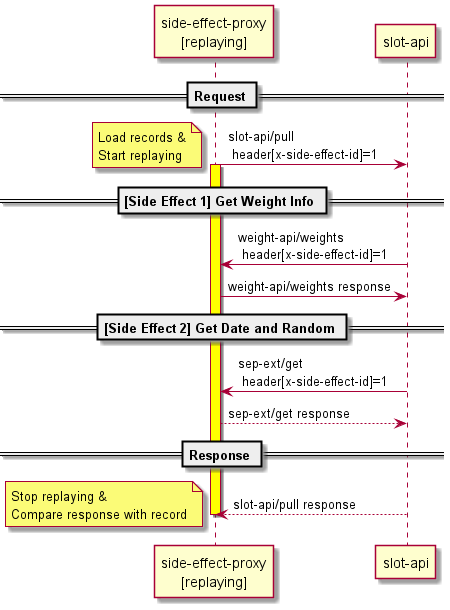

The diagram above was rendered by PlantUML. Its source (embedded in the PNG):
@startuml

participant "side-effect-proxy\n[replaying]" as sep
participant "slot-api"

== Request ==
sep -> "slot-api" : slot-api/pull \n header[x-side-effect-id]=1
activate sep #FFFF00
note left : Load records &\nStart replaying

== [Side Effect 1] Get Weight Info ==
"slot-api" -> sep : weight-api/weights \n header[x-side-effect-id]=1
sep -> "slot-api" : weight-api/weights response
    
== [Side Effect 2] Get Date and Random ==
"slot-api" -> sep : sep-ext/get \n header[x-side-effect-id]=1
sep --> "slot-api" : sep-ext/get response

== Response ==
"slot-api" --> sep: slot-api/pull response
deactivate sep
note left : Stop replaying &\nCompare response with record

@enduml